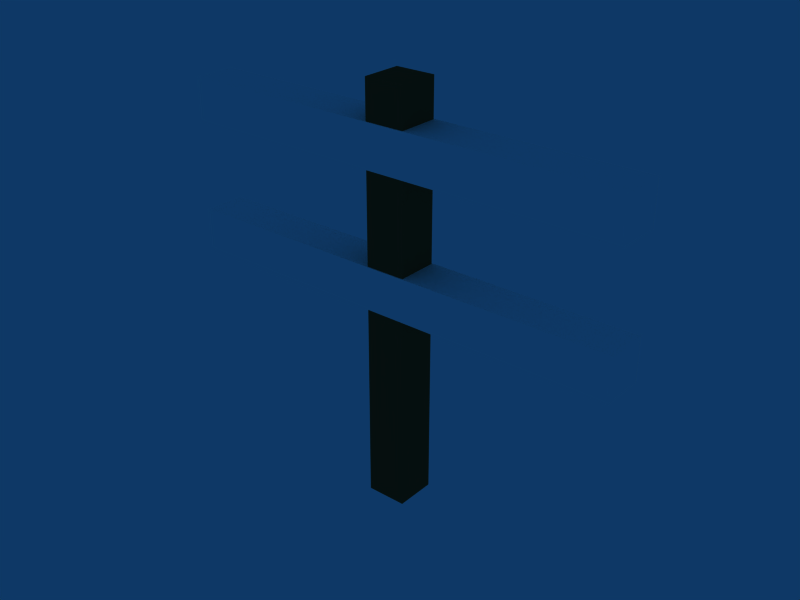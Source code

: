 # Source: fence.blend  (saved by Blender 2.48.1; exported with 4.5.12 LTS)
import bpy
from mathutils import Matrix  # noqa: F401  (used for matrix-valued properties, if any)

bpy.ops.wm.read_factory_settings(use_empty=True)
scene = bpy.context.scene
scene.name = 'Scene'

# ---- collections
col_collection_1 = bpy.data.collections.new('Collection 1'); scene.collection.children.link(col_collection_1)

# ---- materials (node trees are filled in below, after node groups)
mat_material = bpy.data.materials.new('Material')
mat_material.alpha_threshold = 0.0
mat_material.diffuse_color = (1.0, 1.0, 1.0, 1.0)
mat_material.roughness = 0.5
mat_material.line_color = (0.0, 0.0, 0.0, 1.0)
mat_material_001 = bpy.data.materials.new('Material.001')
mat_material_001.alpha_threshold = 0.0
mat_material_001.diffuse_color = (0.3814, 0.2735, 0.1518, 1.0)
mat_material_001.roughness = 0.5
mat_material_001.line_color = (0.0, 0.0, 0.0, 1.0)

# ---- material node trees

# ---- world
world_world = bpy.data.worlds.new('World'); scene.world = world_world
world_world.color = (0.05656, 0.2208, 0.4)
world_world.use_sun_shadow = False
world_world.sun_shadow_jitter_overblur = 0.0
world_world.cycles.sampling_method = 'MANUAL'
world_world.cycles.sample_map_resolution = 256

# ---- meshes
me_cube_004 = bpy.data.meshes.new('Cube.004')
me_cube_004.from_pydata([(0.6014, 0.1161, -0.05489), (0.6014, -0.1161, -0.05489), (-1.0, -0.1161, -0.05489), (-1.0, 0.1161, -0.05489), (0.6014, 0.1161, 0.07863), (0.6014, -0.1161, 0.07863), (-1.0, -0.1161, 0.07863), (-1.0, 0.1161, 0.07863)], [], [(0, 1, 2, 3), (4, 7, 6, 5), (0, 4, 5, 1), (1, 5, 6, 2), (2, 6, 7, 3), (4, 0, 3, 7)])
me_cube_004.materials.append(mat_material)
me_cube_004.use_remesh_preserve_volume = False
me_cube_004.use_remesh_preserve_attributes = False
me_cube_004.use_mirror_vertex_groups = False
me_cube_004.update()
me_cube_002 = bpy.data.meshes.new('Cube.002')
me_cube_002.from_pydata([(1.0, 1.0, -1.0), (1.0, -1.0, -1.0), (-1.0, -1.0, -1.0), (-1.0, 1.0, -1.0), (1.0, 1.0, 1.0), (1.0, -1.0, 1.0), (-1.0, -1.0, 1.0), (-1.0, 1.0, 1.0)], [], [(0, 1, 2, 3), (4, 7, 6, 5), (0, 4, 5, 1), (1, 5, 6, 2), (2, 6, 7, 3), (4, 0, 3, 7)])
me_cube_002.materials.append(mat_material_001)
me_cube_002.use_remesh_preserve_volume = False
me_cube_002.use_remesh_preserve_attributes = False
me_cube_002.use_mirror_vertex_groups = False
me_cube_002.update()
me_cube = bpy.data.meshes.new('Cube')
me_cube.from_pydata([(0.6014, 0.1161, -0.05489), (0.6014, -0.1161, -0.05489), (-1.0, -0.1161, -0.05489), (-1.0, 0.1161, -0.05489), (0.6014, 0.1161, 0.07863), (0.6014, -0.1161, 0.07863), (-1.0, -0.1161, 0.07863), (-1.0, 0.1161, 0.07863)], [], [(0, 1, 2, 3), (4, 7, 6, 5), (0, 4, 5, 1), (1, 5, 6, 2), (2, 6, 7, 3), (4, 0, 3, 7)])
me_cube.materials.append(mat_material)
me_cube.use_remesh_preserve_volume = False
me_cube.use_remesh_preserve_attributes = False
me_cube.use_mirror_vertex_groups = False
me_cube.update()

# ---- objects
ob_cube_001 = bpy.data.objects.new('Cube.001', me_cube_004)
ob_cube_002 = bpy.data.objects.new('Cube.002', me_cube_002)
ob_cube = bpy.data.objects.new('Cube', me_cube)

# ---- transforms, parenting, visibility, modifiers, constraints
ob_cube_001.location = (0.3156, 0.5047, 0.2361)
ob_cube_001.scale = (0.3166, 0.2048, 0.3544)
ob_cube_001.lock_rotations_4d = False
ob_cube_001.empty_display_type = 'ARROWS'
ob_cube_001.color = (0.0, 0.0, 0.0, 1.0)
ob_cube_001.lineart.crease_threshold = 0.0
ob_cube_002.location = (0.2522, 0.5046, 0.2255)
ob_cube_002.scale = (0.02216, 0.02248, 0.2289)
ob_cube_002.lock_rotations_4d = False
ob_cube_002.empty_display_type = 'ARROWS'
ob_cube_002.lineart.crease_threshold = 0.0
ob_cube.location = (0.3156, 0.5047, 0.3842)
ob_cube.scale = (0.3166, 0.2048, 0.3544)
ob_cube.lock_rotations_4d = False
ob_cube.empty_display_type = 'ARROWS'
ob_cube.color = (0.0, 0.0, 0.0, 1.0)
ob_cube.lineart.crease_threshold = 0.0

# ---- collection membership
col_collection_1.objects.link(ob_cube_001)
col_collection_1.objects.link(ob_cube_002)
col_collection_1.objects.link(ob_cube)

# ---- scene / render settings (as saved in the file)
scene.frame_start = 1; scene.frame_end = 250; scene.frame_set(1)
scene.render.engine = 'BLENDER_EEVEE_NEXT'
scene.render.image_settings.file_format = 'JPEG'
scene.render.image_settings.color_mode = 'RGB'
scene.render.image_settings.compression = 90
scene.render.resolution_x = 800
scene.render.resolution_y = 600
scene.render.pixel_aspect_x = 100.0
scene.render.pixel_aspect_y = 100.0
scene.render.fps = 25
scene.render.dither_intensity = 0.0
scene.render.use_compositing = False
scene.render.use_sequencer = False
scene.render.bake_margin = 2
scene.render.bake_bias = 0.0
scene.render.use_stamp_time = False
scene.render.use_stamp_date = False
scene.render.use_stamp_frame = False
scene.render.use_stamp_camera = False
scene.render.use_stamp_scene = False
scene.render.use_stamp_filename = False
scene.render.use_stamp_render_time = False
scene.render.stamp_font_size = 0
scene.cycles.use_denoising = False
scene.cycles.samples = 10
scene.cycles.sampling_pattern = 'TABULATED_SOBOL'
scene.cycles.light_sampling_threshold = 0.0
scene.cycles.use_adaptive_sampling = False
scene.cycles.use_light_tree = False
scene.cycles.blur_glossy = 0.0
scene.cycles.volume_bounces = 1
scene.cycles.pixel_filter_type = 'GAUSSIAN'
scene.cycles.sample_clamp_indirect = 0.0
scene.view_settings.view_transform = 'Raw'
bpy.context.view_layer.update()

# ---- added for rendering (the .blend has no active camera): camera
cam_auto = bpy.data.cameras.new('AutoCamera')
cam_auto.lens = 50.0
cam_auto.sensor_width = 36.0
cam_auto.clip_end = 1000.0
ob_auto_camera = bpy.data.objects.new('AutoCamera', cam_auto)
scene.collection.objects.link(ob_auto_camera)
ob_auto_camera.location = (0.886038, -0.255514, 0.732284)
ob_auto_camera.rotation_euler = (1.09748, -7.21219e-08, 0.694738)
scene.camera = ob_auto_camera
bpy.context.view_layer.update()

